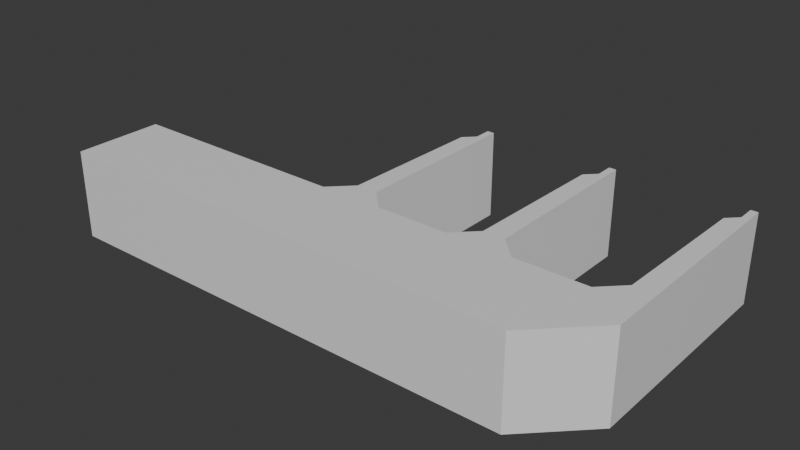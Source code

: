 # Source: Brooder_leg.blend  (saved by Blender 4.4.32; exported with 4.5.12 LTS)
import bpy
from mathutils import Matrix  # noqa: F401  (used for matrix-valued properties, if any)

bpy.ops.wm.read_factory_settings(use_empty=True)
scene = bpy.context.scene
scene.name = 'Scene'

# ---- collections
col_collection = bpy.data.collections.new('Collection'); scene.collection.children.link(col_collection)

# ---- materials (node trees are filled in below, after node groups)
mat_material = bpy.data.materials.new('Material')
mat_material.alpha_threshold = 0.0
mat_material.roughness = 0.5
mat_material.line_color = (0.0, 0.0, 0.0, 1.0)

# ---- material node trees
mat_material.use_nodes = True; mat_material.node_tree.nodes.clear()
_N = mat_material.node_tree.nodes; _L = mat_material.node_tree.links
n0 = _N.new('ShaderNodeOutputMaterial'); n0.name = 'Material Output'; n0.location = (300, 300)
n1 = _N.new('ShaderNodeBsdfPrincipled'); n1.name = 'Principled BSDF'; n1.location = (10, 300)
n1.inputs[3].default_value = 1.45
_L.new(n1.outputs[0], n0.inputs[0])
n0.is_active_output = True

# ---- world
world_world = bpy.data.worlds.new('World'); scene.world = world_world
world_world.use_nodes = True; world_world.node_tree.nodes.clear()
_N = world_world.node_tree.nodes; _L = world_world.node_tree.links
n0 = _N.new('ShaderNodeOutputWorld'); n0.name = 'World Output'; n0.location = (300, 300)
n1 = _N.new('ShaderNodeBackground'); n1.name = 'Background'; n1.location = (10, 300)
n1.inputs[0].default_value = (0.05088, 0.05088, 0.05088, 1.0)
_L.new(n1.outputs[0], n0.inputs[0])
n0.is_active_output = True
world_world.color = (0.05088, 0.05088, 0.05088)
world_world.sun_shadow_jitter_overblur = 0.0

# ---- meshes
me_cube = bpy.data.meshes.new('Cube')
me_cube.from_pydata([(1.0, 1.48, 1.0), (1.0, 1.48, -1.0), (1.0, 0.28, 1.0), (1.0, 0.28, -1.0), (-1.0, 1.0, 1.0), (-1.0, 1.0, -1.0), (-1.0, -1.0, 1.0), (-1.0, -1.0, -1.0), (-0.1579, 1.0, -1.0), (-0.1579, -1.0, 1.0), (-0.1579, -1.0, -1.0), (-0.1579, 1.0, 1.0), (-0.07895, -1.0, -1.0), (-0.07895, 1.48, 1.0), (-0.07895, 1.48, -1.0), (-0.07895, -1.0, 1.0), (0.0, -1.0, -1.0), (0.0, 1.48, 1.0), (0.0, 1.48, -1.0), (0.0, -1.0, 1.0), (0.07895, -1.0, -1.0), (0.07895, 1.0, 1.0), (0.07895, 1.0, -1.0), (0.07895, -1.0, 1.0), (0.3421, -1.0, -1.0), (0.3421, 1.0, 1.0), (0.3421, 1.0, -1.0), (0.3421, -1.0, 1.0), (0.4211, -1.0, -1.0), (0.4211, 1.48, 1.0), (0.4211, 1.48, -1.0), (0.4211, -1.0, 1.0), (0.5, -1.0, -1.0), (0.5, 1.48, 1.0), (0.5, 1.48, -1.0), (0.5, -1.0, 1.0), (0.5789, -1.0, -1.0), (0.5789, 1.0, 1.0), (0.5789, 1.0, -1.0), (0.5789, -1.0, 1.0), (0.7895, -1.0, -1.0), (0.8421, 1.0, 1.0), (0.8421, 1.0, -1.0), (0.7895, -1.0, 1.0), (0.7895, -1.0, -1.0), (0.9211, 1.48, 1.0), (0.9211, 1.48, -1.0), (0.7895, -1.0, 1.0), (0.0, 5.4, -1.0), (-0.02632, 5.4, -1.0), (-0.02632, 5.4, 1.0), (0.0, 5.4, 1.0), (0.5, 5.4, -1.0), (0.4737, 5.4, -1.0), (0.4737, 5.4, 1.0), (0.5, 5.4, 1.0), (1.0, 5.4, 1.0), (1.0, 5.4, -1.0), (0.9737, 5.4, 1.0), (0.9737, 5.4, -1.0), (1.0, 4.76, 1.0), (0.9342, 4.76, 1.0), (1.0, 4.76, -1.0), (0.9342, 4.76, -1.0), (0.4342, 4.76, -1.0), (0.5, 4.76, -1.0), (0.5, 4.76, 1.0), (0.4342, 4.76, 1.0), (-0.06579, 4.76, 1.0), (-0.06579, 4.76, -1.0), (0.0, 4.76, -1.0), (0.0, 4.76, 1.0), (1.0, 5.0, 1.0), (1.0, 5.0, -1.0), (0.9737, 5.0, 1.0), (0.9737, 5.0, -1.0), (0.4737, 5.0, -1.0), (0.5, 5.0, 1.0), (0.5, 5.0, -1.0), (0.4737, 5.0, 1.0), (-0.02632, 5.0, 1.0), (0.0, 5.0, 1.0), (-0.02632, 5.0, -1.0), (0.0, 5.0, -1.0)], [], [(11, 4, 6, 9), (10, 9, 6, 7), (7, 6, 4, 5), (46, 1, 3, 44), (1, 0, 2, 3), (74, 72, 56, 58), (5, 4, 11, 8), (5, 8, 10, 7), (12, 15, 9, 10), (13, 11, 9, 15), (17, 13, 15, 19), (16, 19, 15, 12), (8, 11, 13, 14), (8, 14, 12, 10), (20, 23, 19, 16), (21, 17, 19, 23), (82, 80, 50, 49), (14, 18, 16, 12), (25, 21, 23, 27), (24, 27, 23, 20), (18, 17, 21, 22), (18, 22, 20, 16), (28, 31, 27, 24), (29, 25, 27, 31), (22, 21, 25, 26), (22, 26, 24, 20), (33, 29, 31, 35), (32, 35, 31, 28), (26, 25, 29, 30), (26, 30, 28, 24), (36, 39, 35, 32), (37, 33, 35, 39), (78, 76, 53, 52), (30, 34, 32, 28), (41, 37, 39, 43), (40, 43, 39, 36), (34, 33, 37, 38), (34, 38, 36, 32), (44, 47, 43, 40), (45, 41, 43, 47), (38, 37, 41, 42), (38, 42, 40, 36), (0, 45, 47, 2), (3, 2, 47, 44), (42, 41, 45, 46), (42, 46, 44, 40), (49, 50, 51, 48), (83, 82, 49, 48), (80, 81, 51, 50), (81, 83, 48, 51), (53, 54, 55, 52), (79, 77, 55, 54), (77, 78, 52, 55), (76, 79, 54, 53), (59, 58, 56, 57), (72, 73, 57, 56), (75, 74, 58, 59), (73, 75, 59, 57), (1, 46, 63, 62), (46, 45, 61, 63), (0, 1, 62, 60), (45, 0, 60, 61), (30, 29, 67, 64), (33, 34, 65, 66), (29, 33, 66, 67), (34, 30, 64, 65), (17, 18, 70, 71), (13, 17, 71, 68), (18, 14, 69, 70), (14, 13, 68, 69), (62, 63, 75, 73), (63, 61, 74, 75), (60, 62, 73, 72), (61, 60, 72, 74), (64, 67, 79, 76), (66, 65, 78, 77), (67, 66, 77, 79), (65, 64, 76, 78), (71, 70, 83, 81), (68, 71, 81, 80), (70, 69, 82, 83), (69, 68, 80, 82)])
_uv = me_cube.uv_layers.new(name='UVMap')
_uv.uv.foreach_set('vector', [0.75, 0.5, 0.875, 0.5, 0.875, 0.75, 0.75, 0.75, 0.375, 0.875, 0.625, 0.875, 0.625, 1.0, 0.375, 1.0, 0.375, 0.0, 0.625, 0.0, 0.625, 0.25, 0.375, 0.25, 0.3749, 0.4999, 0.375, 0.5, 0.375, 0.75, 0.3749, 0.7501, 0.375, 0.5, 0.625, 0.5, 0.625, 0.75, 0.375, 0.75, 0.6251, 0.4999, 0.625, 0.5, 0.625, 0.5, 0.6251, 0.4999, 0.375, 0.25, 0.625, 0.25, 0.625, 0.375, 0.375, 0.375, 0.125, 0.5, 0.25, 0.5, 0.25, 0.75, 0.125, 0.75, 0.375, 0.8125, 0.625, 0.8125, 0.625, 0.875, 0.375, 0.875, 0.6875, 0.5, 0.75, 0.5, 0.75, 0.75, 0.6875, 0.75, 0.6562, 0.5, 0.6875, 0.5, 0.6875, 0.75, 0.6562, 0.75, 0.375, 0.7812, 0.625, 0.7812, 0.625, 0.8125, 0.375, 0.8125, 0.375, 0.375, 0.625, 0.375, 0.625, 0.4375, 0.375, 0.4375, 0.25, 0.5, 0.3125, 0.5, 0.3125, 0.75, 0.25, 0.75, 0.375, 0.7656, 0.625, 0.7656, 0.625, 0.7812, 0.375, 0.7812, 0.6406, 0.5, 0.6562, 0.5, 0.6562, 0.75, 0.6406, 0.75, 0.375, 0.4375, 0.625, 0.4375, 0.625, 0.4375, 0.375, 0.4375, 0.3125, 0.5, 0.3438, 0.5, 0.3438, 0.75, 0.3125, 0.75, 0.6328, 0.5, 0.6406, 0.5, 0.6406, 0.75, 0.6328, 0.75, 0.375, 0.7578, 0.625, 0.7578, 0.625, 0.7656, 0.375, 0.7656, 0.375, 0.4688, 0.625, 0.4688, 0.625, 0.4844, 0.375, 0.4844, 0.3438, 0.5, 0.3594, 0.5, 0.3594, 0.75, 0.3438, 0.75, 0.375, 0.7539, 0.625, 0.7539, 0.625, 0.7578, 0.375, 0.7578, 0.6289, 0.5, 0.6328, 0.5, 0.6328, 0.75, 0.6289, 0.75, 0.375, 0.4844, 0.625, 0.4844, 0.625, 0.4922, 0.375, 0.4922, 0.3594, 0.5, 0.3672, 0.5, 0.3672, 0.75, 0.3594, 0.75, 0.626, 0.499, 0.6289, 0.5, 0.6289, 0.75, 0.626, 0.751, 0.374, 0.751, 0.626, 0.751, 0.625, 0.7539, 0.375, 0.7539, 0.375, 0.4922, 0.625, 0.4922, 0.625, 0.4961, 0.375, 0.4961, 0.3672, 0.5, 0.3711, 0.5, 0.3711, 0.75, 0.3672, 0.75, 0.3745, 0.7505, 0.6255, 0.7505, 0.626, 0.751, 0.374, 0.751, 0.6255, 0.4995, 0.626, 0.499, 0.626, 0.751, 0.6255, 0.7505, 0.374, 0.499, 0.3711, 0.5, 0.3711, 0.5, 0.374, 0.499, 0.3711, 0.5, 0.374, 0.499, 0.374, 0.751, 0.3711, 0.75, 0.6252, 0.4998, 0.6255, 0.4995, 0.6255, 0.7505, 0.6252, 0.7502, 0.3748, 0.7502, 0.6252, 0.7502, 0.6255, 0.7505, 0.3745, 0.7505, 0.374, 0.499, 0.626, 0.499, 0.6255, 0.4995, 0.3745, 0.4995, 0.374, 0.499, 0.3745, 0.4995, 0.3745, 0.7505, 0.374, 0.751, 0.3749, 0.7501, 0.6251, 0.7501, 0.6252, 0.7502, 0.3748, 0.7502, 0.6251, 0.4999, 0.6252, 0.4998, 0.6252, 0.7502, 0.6251, 0.7501, 0.3745, 0.4995, 0.6255, 0.4995, 0.6252, 0.4998, 0.3748, 0.4998, 0.3745, 0.4995, 0.3748, 0.4998, 0.3748, 0.7502, 0.3745, 0.7505, 0.625, 0.5, 0.6251, 0.4999, 0.6251, 0.7501, 0.625, 0.75, 0.375, 0.75, 0.625, 0.75, 0.6251, 0.7501, 0.3749, 0.7501, 0.3748, 0.4998, 0.6252, 0.4998, 0.6251, 0.4999, 0.3749, 0.4999, 0.3748, 0.4998, 0.3749, 0.4999, 0.3749, 0.7501, 0.3748, 0.7502, 0.375, 0.4375, 0.625, 0.4375, 0.625, 0.4688, 0.375, 0.4688, 0.3438, 0.5, 0.3125, 0.5, 0.3125, 0.5, 0.3438, 0.5, 0.6875, 0.5, 0.6562, 0.5, 0.6562, 0.5, 0.6875, 0.5, 0.625, 0.4688, 0.375, 0.4688, 0.375, 0.4688, 0.625, 0.4688, 0.375, 0.4961, 0.625, 0.4961, 0.626, 0.499, 0.374, 0.499, 0.6289, 0.5, 0.626, 0.499, 0.626, 0.499, 0.6289, 0.5, 0.626, 0.499, 0.374, 0.499, 0.374, 0.499, 0.626, 0.499, 0.375, 0.4961, 0.625, 0.4961, 0.625, 0.4961, 0.375, 0.4961, 0.3749, 0.4999, 0.6251, 0.4999, 0.625, 0.5, 0.375, 0.5, 0.625, 0.5, 0.375, 0.5, 0.375, 0.5, 0.625, 0.5, 0.3749, 0.4999, 0.6251, 0.4999, 0.6251, 0.4999, 0.3749, 0.4999, 0.375, 0.5, 0.3749, 0.4999, 0.3749, 0.4999, 0.375, 0.5, 0.375, 0.5, 0.3749, 0.4999, 0.3749, 0.4999, 0.375, 0.5, 0.3749, 0.4999, 0.6251, 0.4999, 0.6251, 0.4999, 0.3749, 0.4999, 0.625, 0.5, 0.375, 0.5, 0.375, 0.5, 0.625, 0.5, 0.6251, 0.4999, 0.625, 0.5, 0.625, 0.5, 0.6251, 0.4999, 0.375, 0.4961, 0.625, 0.4961, 0.625, 0.4961, 0.375, 0.4961, 0.626, 0.499, 0.374, 0.499, 0.374, 0.499, 0.626, 0.499, 0.6289, 0.5, 0.626, 0.499, 0.626, 0.499, 0.6289, 0.5, 0.374, 0.499, 0.3711, 0.5, 0.3711, 0.5, 0.374, 0.499, 0.625, 0.4688, 0.375, 0.4688, 0.375, 0.4688, 0.625, 0.4688, 0.6875, 0.5, 0.6562, 0.5, 0.6562, 0.5, 0.6875, 0.5, 0.3438, 0.5, 0.3125, 0.5, 0.3125, 0.5, 0.3438, 0.5, 0.375, 0.4375, 0.625, 0.4375, 0.625, 0.4375, 0.375, 0.4375, 0.375, 0.5, 0.3749, 0.4999, 0.3749, 0.4999, 0.375, 0.5, 0.3749, 0.4999, 0.6251, 0.4999, 0.6251, 0.4999, 0.3749, 0.4999, 0.625, 0.5, 0.375, 0.5, 0.375, 0.5, 0.625, 0.5, 0.6251, 0.4999, 0.625, 0.5, 0.625, 0.5, 0.6251, 0.4999, 0.375, 0.4961, 0.625, 0.4961, 0.625, 0.4961, 0.375, 0.4961, 0.626, 0.499, 0.374, 0.499, 0.374, 0.499, 0.626, 0.499, 0.6289, 0.5, 0.626, 0.499, 0.626, 0.499, 0.6289, 0.5, 0.374, 0.499, 0.3711, 0.5, 0.3711, 0.5, 0.374, 0.499, 0.625, 0.4688, 0.375, 0.4688, 0.375, 0.4688, 0.625, 0.4688, 0.6875, 0.5, 0.6562, 0.5, 0.6562, 0.5, 0.6875, 0.5, 0.3438, 0.5, 0.3125, 0.5, 0.3125, 0.5, 0.3438, 0.5, 0.375, 0.4375, 0.625, 0.4375, 0.625, 0.4375, 0.375, 0.4375])
me_cube.materials.append(mat_material)
me_cube.use_mirror_vertex_groups = False
me_cube.update()

# ---- objects
ob_cube = bpy.data.objects.new('Cube', me_cube)

# ---- transforms, parenting, visibility, modifiers, constraints
ob_cube.location = (76.0, 12.5, 12.5)
ob_cube.scale = (76.0, 12.5, 12.5)
ob_cube.lock_rotations_4d = False
ob_cube.empty_display_type = 'ARROWS'
ob_cube.lineart.crease_threshold = 0.0

# ---- collection membership
col_collection.objects.link(ob_cube)

# ---- scene / render settings (as saved in the file)
scene.frame_start = 1; scene.frame_end = 250; scene.frame_set(1)
scene.render.engine = 'BLENDER_EEVEE_NEXT'
scene.unit_settings.scale_length = 0.001
bpy.context.view_layer.update()

# ---- added for rendering (the .blend has no active camera and no usable light): camera, sun
cam_auto = bpy.data.cameras.new('AutoCamera')
cam_auto.lens = 50.0
cam_auto.sensor_width = 36.0
cam_auto.clip_end = 2818.48
ob_auto_camera = bpy.data.objects.new('AutoCamera', cam_auto)
scene.collection.objects.link(ob_auto_camera)
ob_auto_camera.location = (236.598, -152.717, 140.978)
ob_auto_camera.rotation_euler = (1.09748, -7.21219e-08, 0.694738)
scene.camera = ob_auto_camera
light_auto_sun = bpy.data.lights.new('AutoSun', 'SUN')
light_auto_sun.energy = 3.0
light_auto_sun.angle = 0.0523599
ob_auto_sun = bpy.data.objects.new('AutoSun', light_auto_sun)
scene.collection.objects.link(ob_auto_sun)
ob_auto_sun.rotation_euler = (0.872665, 0.174533, 0.523599)
bpy.context.view_layer.update()
